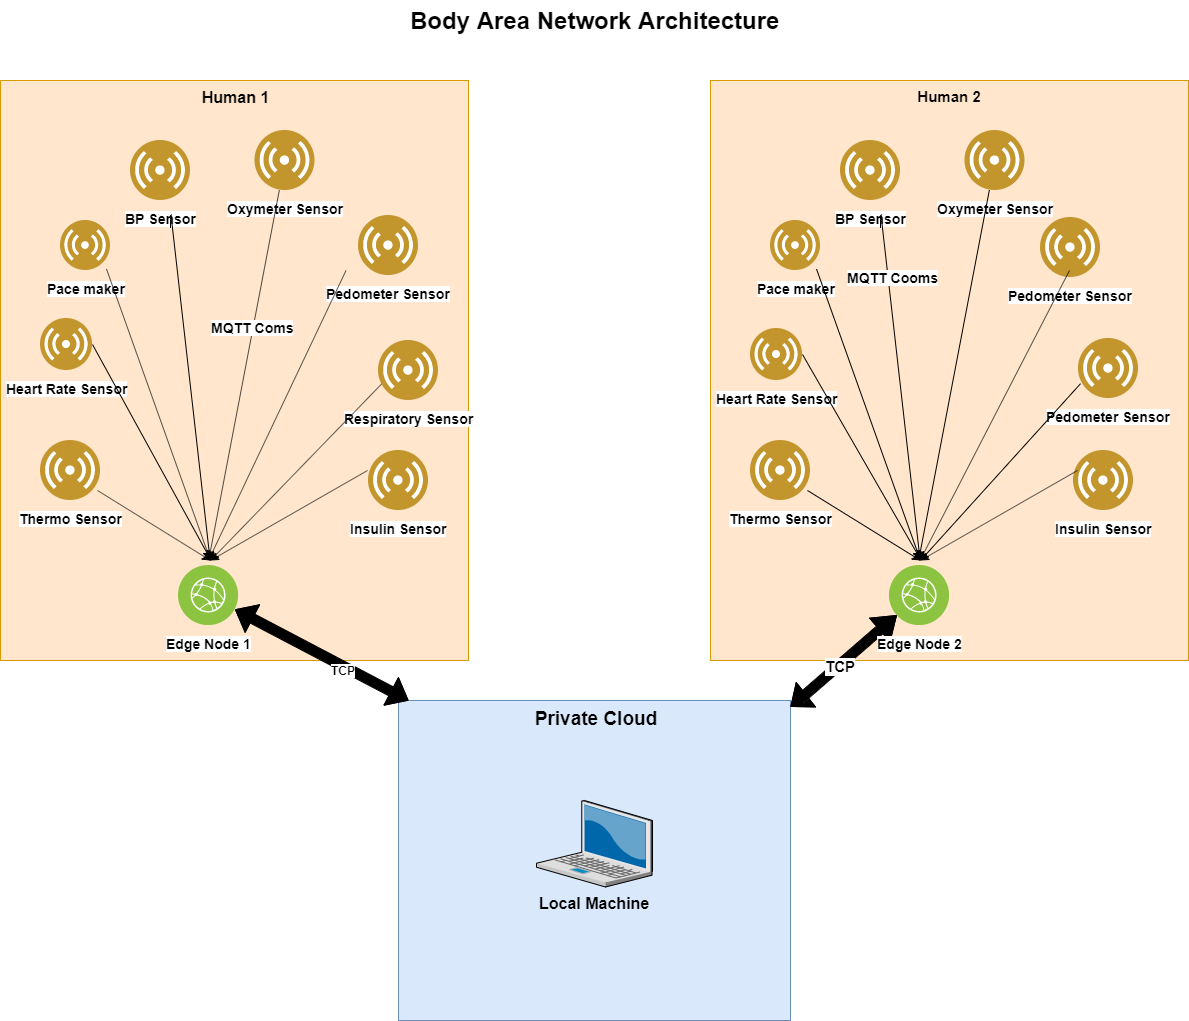

The diagram above was exported from draw.io. Its source (the exported page's mxGraphModel, read from the mxfile embedded in the PNG):
<mxGraphModel dx="1309" dy="687" grid="1" gridSize="10" guides="1" tooltips="1" connect="1" arrows="1" fold="1" page="1" pageScale="1.5" pageWidth="1169" pageHeight="826" background="none" math="0" shadow="0">
  <root>
    <mxCell id="0" style=";html=1;" />
    <mxCell id="1" style=";html=1;" parent="0" />
    <mxCell id="6a7d8f32e03d9370-57" value="&lt;b&gt;&lt;font style=&quot;font-size: 16px&quot;&gt;Human 1&lt;/font&gt;&lt;/b&gt;" style="whiteSpace=wrap;html=1;fillColor=#ffe6cc;fontSize=14;strokeColor=#d79b00;verticalAlign=top;" parent="1" vertex="1">
      <mxGeometry x="232" y="190" width="468" height="580" as="geometry" />
    </mxCell>
    <mxCell id="6a7d8f32e03d9370-60" value="&lt;font size=&quot;1&quot;&gt;&lt;b style=&quot;font-size: 19px&quot;&gt;Private Cloud&lt;/b&gt;&lt;/font&gt;" style="whiteSpace=wrap;html=1;fillColor=#dae8fc;fontSize=14;strokeColor=#6c8ebf;verticalAlign=top;" parent="1" vertex="1">
      <mxGeometry x="630" y="810" width="392" height="320" as="geometry" />
    </mxCell>
    <mxCell id="6a7d8f32e03d9370-62" value="Body Area Network Architecture" style="text;strokeColor=none;fillColor=none;html=1;fontSize=24;fontStyle=1;verticalAlign=middle;align=center;" parent="1" vertex="1">
      <mxGeometry x="395.5" y="110" width="861" height="40" as="geometry" />
    </mxCell>
    <mxCell id="-Ge8_8CFlwCr_dfOg0AG-3" value="&lt;b&gt;&lt;font style=&quot;font-size: 16px&quot;&gt;Local Machine&lt;/font&gt;&lt;/b&gt;" style="verticalLabelPosition=bottom;aspect=fixed;html=1;verticalAlign=top;strokeColor=none;shape=mxgraph.citrix.laptop_2;fillColor=#66B2FF;gradientColor=#0066CC;fontSize=14;" parent="1" vertex="1">
      <mxGeometry x="768" y="910" width="116" height="86.5" as="geometry" />
    </mxCell>
    <mxCell id="-Ge8_8CFlwCr_dfOg0AG-13" value="&lt;font color=&quot;#000000&quot; size=&quot;1&quot;&gt;&lt;b style=&quot;font-size: 14px&quot;&gt;Thermo Sensor&lt;/b&gt;&lt;/font&gt;" style="aspect=fixed;perimeter=ellipsePerimeter;html=1;align=center;shadow=0;dashed=0;fontColor=#4277BB;labelBackgroundColor=#ffffff;fontSize=12;spacingTop=3;image;image=img/lib/ibm/users/sensor.svg;" parent="1" vertex="1">
      <mxGeometry x="272" y="550" width="60" height="60" as="geometry" />
    </mxCell>
    <mxCell id="-Ge8_8CFlwCr_dfOg0AG-14" value="&lt;font color=&quot;#000000&quot; size=&quot;1&quot;&gt;&lt;b style=&quot;font-size: 14px&quot;&gt;Heart Rate Sensor&lt;/b&gt;&lt;/font&gt;" style="aspect=fixed;perimeter=ellipsePerimeter;html=1;align=center;shadow=0;dashed=0;fontColor=#4277BB;labelBackgroundColor=#ffffff;fontSize=12;spacingTop=3;image;image=img/lib/ibm/users/sensor.svg;" parent="1" vertex="1">
      <mxGeometry x="272" y="428" width="52" height="52" as="geometry" />
    </mxCell>
    <mxCell id="-Ge8_8CFlwCr_dfOg0AG-17" value="&lt;font color=&quot;#000000&quot; size=&quot;1&quot;&gt;&lt;b style=&quot;font-size: 14px&quot;&gt;Pace maker&lt;/b&gt;&lt;/font&gt;" style="aspect=fixed;perimeter=ellipsePerimeter;html=1;align=center;shadow=0;dashed=0;fontColor=#4277BB;labelBackgroundColor=#ffffff;fontSize=12;spacingTop=3;image;image=img/lib/ibm/users/sensor.svg;" parent="1" vertex="1">
      <mxGeometry x="292" y="330" width="50" height="50" as="geometry" />
    </mxCell>
    <mxCell id="-Ge8_8CFlwCr_dfOg0AG-18" value="&lt;b&gt;&lt;font color=&quot;#000000&quot; style=&quot;font-size: 14px&quot;&gt;BP Sensor&lt;/font&gt;&lt;/b&gt;" style="aspect=fixed;perimeter=ellipsePerimeter;html=1;align=center;shadow=0;dashed=0;fontColor=#4277BB;labelBackgroundColor=#ffffff;fontSize=12;spacingTop=3;image;image=img/lib/ibm/users/sensor.svg;" parent="1" vertex="1">
      <mxGeometry x="362" y="250" width="60" height="60" as="geometry" />
    </mxCell>
    <mxCell id="-Ge8_8CFlwCr_dfOg0AG-19" value="&lt;b&gt;&lt;font color=&quot;#000000&quot; style=&quot;font-size: 14px&quot;&gt;Oxymeter Sensor&lt;/font&gt;&lt;/b&gt;" style="aspect=fixed;perimeter=ellipsePerimeter;html=1;align=center;shadow=0;dashed=0;fontColor=#4277BB;labelBackgroundColor=#ffffff;fontSize=12;spacingTop=3;image;image=img/lib/ibm/users/sensor.svg;" parent="1" vertex="1">
      <mxGeometry x="486.5" y="240" width="60" height="60" as="geometry" />
    </mxCell>
    <mxCell id="-Ge8_8CFlwCr_dfOg0AG-20" value="&lt;b&gt;&lt;font color=&quot;#000000&quot; style=&quot;font-size: 14px&quot;&gt;Pedometer Sensor&lt;/font&gt;&lt;/b&gt;" style="aspect=fixed;perimeter=ellipsePerimeter;html=1;align=center;shadow=0;dashed=0;fontColor=#4277BB;labelBackgroundColor=#ffffff;fontSize=12;spacingTop=3;image;image=img/lib/ibm/users/sensor.svg;" parent="1" vertex="1">
      <mxGeometry x="590" y="325" width="60" height="60" as="geometry" />
    </mxCell>
    <mxCell id="-Ge8_8CFlwCr_dfOg0AG-21" value="&lt;b&gt;&lt;font color=&quot;#000000&quot; style=&quot;font-size: 14px&quot;&gt;Respiratory Sensor&lt;/font&gt;&lt;/b&gt;" style="aspect=fixed;perimeter=ellipsePerimeter;html=1;align=center;shadow=0;dashed=0;fontColor=#4277BB;labelBackgroundColor=#ffffff;fontSize=12;spacingTop=3;image;image=img/lib/ibm/users/sensor.svg;" parent="1" vertex="1">
      <mxGeometry x="610" y="450" width="60" height="60" as="geometry" />
    </mxCell>
    <mxCell id="-Ge8_8CFlwCr_dfOg0AG-22" value="&lt;b&gt;&lt;font color=&quot;#000000&quot; style=&quot;font-size: 14px&quot;&gt;Insulin Sensor&lt;/font&gt;&lt;/b&gt;" style="aspect=fixed;perimeter=ellipsePerimeter;html=1;align=center;shadow=0;dashed=0;fontColor=#4277BB;labelBackgroundColor=#ffffff;fontSize=12;spacingTop=3;image;image=img/lib/ibm/users/sensor.svg;" parent="1" vertex="1">
      <mxGeometry x="600" y="560" width="60" height="60" as="geometry" />
    </mxCell>
    <mxCell id="-Ge8_8CFlwCr_dfOg0AG-28" value="" style="endArrow=classic;html=1;" parent="1" edge="1">
      <mxGeometry width="50" height="50" relative="1" as="geometry">
        <mxPoint x="329" y="600" as="sourcePoint" />
        <mxPoint x="442" y="670" as="targetPoint" />
      </mxGeometry>
    </mxCell>
    <mxCell id="-Ge8_8CFlwCr_dfOg0AG-29" value="" style="endArrow=classic;html=1;entryX=0.384;entryY=0.539;entryDx=0;entryDy=0;entryPerimeter=0;exitX=1;exitY=0.5;exitDx=0;exitDy=0;" parent="1" source="-Ge8_8CFlwCr_dfOg0AG-14" edge="1">
      <mxGeometry width="50" height="50" relative="1" as="geometry">
        <mxPoint x="335.5" y="490" as="sourcePoint" />
        <mxPoint x="441.78" y="668.453" as="targetPoint" />
      </mxGeometry>
    </mxCell>
    <mxCell id="-Ge8_8CFlwCr_dfOg0AG-30" value="" style="endArrow=classic;html=1;exitX=0.92;exitY=0.97;exitDx=0;exitDy=0;exitPerimeter=0;" parent="1" source="-Ge8_8CFlwCr_dfOg0AG-17" edge="1">
      <mxGeometry width="50" height="50" relative="1" as="geometry">
        <mxPoint x="369" y="409" as="sourcePoint" />
        <mxPoint x="442" y="670" as="targetPoint" />
      </mxGeometry>
    </mxCell>
    <mxCell id="-Ge8_8CFlwCr_dfOg0AG-31" value="" style="endArrow=classic;html=1;entryX=0.384;entryY=0.559;entryDx=0;entryDy=0;entryPerimeter=0;" parent="1" edge="1">
      <mxGeometry width="50" height="50" relative="1" as="geometry">
        <mxPoint x="402" y="337.5" as="sourcePoint" />
        <mxPoint x="441.78" y="670.9929999999999" as="targetPoint" />
        <Array as="points">
          <mxPoint x="402" y="320" />
        </Array>
      </mxGeometry>
    </mxCell>
    <mxCell id="-Ge8_8CFlwCr_dfOg0AG-34" value="" style="endArrow=classic;html=1;entryX=0.376;entryY=0.539;entryDx=0;entryDy=0;entryPerimeter=0;" parent="1" source="-Ge8_8CFlwCr_dfOg0AG-19" edge="1">
      <mxGeometry width="50" height="50" relative="1" as="geometry">
        <mxPoint x="506.5" y="340" as="sourcePoint" />
        <mxPoint x="440.41999999999985" y="668.453" as="targetPoint" />
      </mxGeometry>
    </mxCell>
    <mxCell id="gS59c4xEt5PnbeJxIj7O-1" value="&lt;b&gt;&lt;font style=&quot;font-size: 14px&quot;&gt;MQTT Coms&lt;/font&gt;&lt;/b&gt;" style="text;html=1;resizable=0;points=[];align=center;verticalAlign=middle;labelBackgroundColor=#ffffff;" vertex="1" connectable="0" parent="-Ge8_8CFlwCr_dfOg0AG-34">
      <mxGeometry x="-0.2536" y="-1" relative="1" as="geometry">
        <mxPoint as="offset" />
      </mxGeometry>
    </mxCell>
    <mxCell id="-Ge8_8CFlwCr_dfOg0AG-35" value="" style="endArrow=classic;html=1;" parent="1" edge="1">
      <mxGeometry width="50" height="50" relative="1" as="geometry">
        <mxPoint x="577.5" y="380" as="sourcePoint" />
        <mxPoint x="440" y="670" as="targetPoint" />
      </mxGeometry>
    </mxCell>
    <mxCell id="-Ge8_8CFlwCr_dfOg0AG-36" value="" style="endArrow=classic;html=1;exitX=0;exitY=0.75;exitDx=0;exitDy=0;" parent="1" source="-Ge8_8CFlwCr_dfOg0AG-21" edge="1">
      <mxGeometry width="50" height="50" relative="1" as="geometry">
        <mxPoint x="579.5" y="498" as="sourcePoint" />
        <mxPoint x="442" y="670" as="targetPoint" />
      </mxGeometry>
    </mxCell>
    <mxCell id="-Ge8_8CFlwCr_dfOg0AG-37" value="" style="endArrow=classic;html=1;" parent="1" edge="1">
      <mxGeometry width="50" height="50" relative="1" as="geometry">
        <mxPoint x="599" y="580" as="sourcePoint" />
        <mxPoint x="442" y="670" as="targetPoint" />
      </mxGeometry>
    </mxCell>
    <mxCell id="-Ge8_8CFlwCr_dfOg0AG-59" value="&lt;font style=&quot;font-size: 15px&quot;&gt;&lt;b&gt;Human 2&lt;/b&gt;&lt;/font&gt;" style="whiteSpace=wrap;html=1;fillColor=#ffe6cc;fontSize=14;strokeColor=#d79b00;verticalAlign=top;" parent="1" vertex="1">
      <mxGeometry x="942" y="190" width="478" height="580" as="geometry" />
    </mxCell>
    <mxCell id="-Ge8_8CFlwCr_dfOg0AG-63" value="&lt;font color=&quot;#000000&quot; size=&quot;1&quot;&gt;&lt;b style=&quot;font-size: 14px&quot;&gt;Thermo Sensor&lt;/b&gt;&lt;/font&gt;" style="aspect=fixed;perimeter=ellipsePerimeter;html=1;align=center;shadow=0;dashed=0;fontColor=#4277BB;labelBackgroundColor=#ffffff;fontSize=12;spacingTop=3;image;image=img/lib/ibm/users/sensor.svg;" parent="1" vertex="1">
      <mxGeometry x="982" y="550" width="60" height="60" as="geometry" />
    </mxCell>
    <mxCell id="-Ge8_8CFlwCr_dfOg0AG-64" value="&lt;font color=&quot;#000000&quot; size=&quot;1&quot;&gt;&lt;b style=&quot;font-size: 14px&quot;&gt;Heart Rate Sensor&lt;/b&gt;&lt;/font&gt;" style="aspect=fixed;perimeter=ellipsePerimeter;html=1;align=center;shadow=0;dashed=0;fontColor=#4277BB;labelBackgroundColor=#ffffff;fontSize=12;spacingTop=3;image;image=img/lib/ibm/users/sensor.svg;" parent="1" vertex="1">
      <mxGeometry x="982" y="438" width="52" height="52" as="geometry" />
    </mxCell>
    <mxCell id="-Ge8_8CFlwCr_dfOg0AG-65" value="&lt;font color=&quot;#000000&quot; size=&quot;1&quot;&gt;&lt;b style=&quot;font-size: 14px&quot;&gt;Pace maker&lt;/b&gt;&lt;/font&gt;" style="aspect=fixed;perimeter=ellipsePerimeter;html=1;align=center;shadow=0;dashed=0;fontColor=#4277BB;labelBackgroundColor=#ffffff;fontSize=12;spacingTop=3;image;image=img/lib/ibm/users/sensor.svg;" parent="1" vertex="1">
      <mxGeometry x="1002" y="330" width="50" height="50" as="geometry" />
    </mxCell>
    <mxCell id="-Ge8_8CFlwCr_dfOg0AG-66" value="&lt;b&gt;&lt;font color=&quot;#000000&quot; style=&quot;font-size: 14px&quot;&gt;BP Sensor&lt;/font&gt;&lt;/b&gt;" style="aspect=fixed;perimeter=ellipsePerimeter;html=1;align=center;shadow=0;dashed=0;fontColor=#4277BB;labelBackgroundColor=#ffffff;fontSize=12;spacingTop=3;image;image=img/lib/ibm/users/sensor.svg;" parent="1" vertex="1">
      <mxGeometry x="1072" y="250" width="60" height="60" as="geometry" />
    </mxCell>
    <mxCell id="-Ge8_8CFlwCr_dfOg0AG-67" value="&lt;b&gt;&lt;font color=&quot;#000000&quot; style=&quot;font-size: 14px&quot;&gt;Oxymeter Sensor&lt;/font&gt;&lt;/b&gt;" style="aspect=fixed;perimeter=ellipsePerimeter;html=1;align=center;shadow=0;dashed=0;fontColor=#4277BB;labelBackgroundColor=#ffffff;fontSize=12;spacingTop=3;image;image=img/lib/ibm/users/sensor.svg;" parent="1" vertex="1">
      <mxGeometry x="1196.5" y="240" width="60" height="60" as="geometry" />
    </mxCell>
    <mxCell id="-Ge8_8CFlwCr_dfOg0AG-68" value="&lt;b&gt;&lt;font color=&quot;#000000&quot; style=&quot;font-size: 14px&quot;&gt;Pedometer Sensor&lt;/font&gt;&lt;/b&gt;" style="aspect=fixed;perimeter=ellipsePerimeter;html=1;align=center;shadow=0;dashed=0;fontColor=#4277BB;labelBackgroundColor=#ffffff;fontSize=12;spacingTop=3;image;image=img/lib/ibm/users/sensor.svg;" parent="1" vertex="1">
      <mxGeometry x="1272" y="327" width="60" height="60" as="geometry" />
    </mxCell>
    <mxCell id="-Ge8_8CFlwCr_dfOg0AG-102" value="&lt;b&gt;&lt;font color=&quot;#000000&quot; style=&quot;font-size: 14px&quot;&gt;Pedometer Sensor&lt;/font&gt;&lt;/b&gt;" style="aspect=fixed;perimeter=ellipsePerimeter;html=1;align=center;shadow=0;dashed=0;fontColor=#4277BB;labelBackgroundColor=#ffffff;fontSize=12;spacingTop=3;image;image=img/lib/ibm/users/sensor.svg;" parent="1" vertex="1">
      <mxGeometry x="1310" y="448" width="60" height="60" as="geometry" />
    </mxCell>
    <mxCell id="-Ge8_8CFlwCr_dfOg0AG-70" value="&lt;b&gt;&lt;font color=&quot;#000000&quot; style=&quot;font-size: 14px&quot;&gt;Insulin Sensor&lt;/font&gt;&lt;/b&gt;" style="aspect=fixed;perimeter=ellipsePerimeter;html=1;align=center;shadow=0;dashed=0;fontColor=#4277BB;labelBackgroundColor=#ffffff;fontSize=12;spacingTop=3;image;image=img/lib/ibm/users/sensor.svg;" parent="1" vertex="1">
      <mxGeometry x="1305" y="560" width="60" height="60" as="geometry" />
    </mxCell>
    <mxCell id="-Ge8_8CFlwCr_dfOg0AG-71" value="" style="endArrow=classic;html=1;" parent="1" edge="1">
      <mxGeometry width="50" height="50" relative="1" as="geometry">
        <mxPoint x="1039" y="600" as="sourcePoint" />
        <mxPoint x="1152" y="670" as="targetPoint" />
      </mxGeometry>
    </mxCell>
    <mxCell id="-Ge8_8CFlwCr_dfOg0AG-72" value="" style="endArrow=classic;html=1;entryX=0.384;entryY=0.539;entryDx=0;entryDy=0;entryPerimeter=0;exitX=1;exitY=0.5;exitDx=0;exitDy=0;" parent="1" source="-Ge8_8CFlwCr_dfOg0AG-64" edge="1">
      <mxGeometry width="50" height="50" relative="1" as="geometry">
        <mxPoint x="1045.5" y="490" as="sourcePoint" />
        <mxPoint x="1151.78" y="668.453" as="targetPoint" />
      </mxGeometry>
    </mxCell>
    <mxCell id="-Ge8_8CFlwCr_dfOg0AG-73" value="" style="endArrow=classic;html=1;exitX=0.92;exitY=0.97;exitDx=0;exitDy=0;exitPerimeter=0;" parent="1" source="-Ge8_8CFlwCr_dfOg0AG-65" edge="1">
      <mxGeometry width="50" height="50" relative="1" as="geometry">
        <mxPoint x="1079" y="409" as="sourcePoint" />
        <mxPoint x="1152" y="670" as="targetPoint" />
      </mxGeometry>
    </mxCell>
    <mxCell id="-Ge8_8CFlwCr_dfOg0AG-74" value="" style="endArrow=classic;html=1;entryX=0.384;entryY=0.559;entryDx=0;entryDy=0;entryPerimeter=0;" parent="1" edge="1">
      <mxGeometry width="50" height="50" relative="1" as="geometry">
        <mxPoint x="1112" y="337.5" as="sourcePoint" />
        <mxPoint x="1151.78" y="670.9929999999999" as="targetPoint" />
        <Array as="points">
          <mxPoint x="1112" y="320" />
        </Array>
      </mxGeometry>
    </mxCell>
    <mxCell id="gS59c4xEt5PnbeJxIj7O-3" value="&lt;b&gt;&lt;font style=&quot;font-size: 14px&quot;&gt;MQTT Cooms&lt;/font&gt;&lt;/b&gt;" style="text;html=1;resizable=0;points=[];align=center;verticalAlign=middle;labelBackgroundColor=#ffffff;" vertex="1" connectable="0" parent="-Ge8_8CFlwCr_dfOg0AG-74">
      <mxGeometry x="-0.5429" y="4" relative="1" as="geometry">
        <mxPoint as="offset" />
      </mxGeometry>
    </mxCell>
    <mxCell id="-Ge8_8CFlwCr_dfOg0AG-75" value="" style="endArrow=classic;html=1;entryX=0.376;entryY=0.539;entryDx=0;entryDy=0;entryPerimeter=0;" parent="1" source="-Ge8_8CFlwCr_dfOg0AG-67" edge="1">
      <mxGeometry width="50" height="50" relative="1" as="geometry">
        <mxPoint x="1216.5" y="340" as="sourcePoint" />
        <mxPoint x="1150.42" y="668.453" as="targetPoint" />
      </mxGeometry>
    </mxCell>
    <mxCell id="-Ge8_8CFlwCr_dfOg0AG-76" value="" style="endArrow=classic;html=1;" parent="1" edge="1">
      <mxGeometry width="50" height="50" relative="1" as="geometry">
        <mxPoint x="1301" y="380" as="sourcePoint" />
        <mxPoint x="1151.5" y="670" as="targetPoint" />
      </mxGeometry>
    </mxCell>
    <mxCell id="-Ge8_8CFlwCr_dfOg0AG-77" value="" style="endArrow=classic;html=1;exitX=0;exitY=0.75;exitDx=0;exitDy=0;" parent="1" edge="1">
      <mxGeometry width="50" height="50" relative="1" as="geometry">
        <mxPoint x="1312.0429745204274" y="493.16505895514024" as="sourcePoint" />
        <mxPoint x="1152" y="670" as="targetPoint" />
      </mxGeometry>
    </mxCell>
    <mxCell id="-Ge8_8CFlwCr_dfOg0AG-78" value="" style="endArrow=classic;html=1;" parent="1" edge="1">
      <mxGeometry width="50" height="50" relative="1" as="geometry">
        <mxPoint x="1309" y="580" as="sourcePoint" />
        <mxPoint x="1152" y="670" as="targetPoint" />
      </mxGeometry>
    </mxCell>
    <mxCell id="-Ge8_8CFlwCr_dfOg0AG-97" value="" style="shape=flexArrow;endArrow=classic;startArrow=classic;html=1;fillColor=#000000;" parent="1" source="-Ge8_8CFlwCr_dfOg0AG-104" target="6a7d8f32e03d9370-60" edge="1">
      <mxGeometry width="50" height="50" relative="1" as="geometry">
        <mxPoint x="436.5" y="900" as="sourcePoint" />
        <mxPoint x="486.5" y="850" as="targetPoint" />
        <Array as="points">
          <mxPoint x="640" y="810" />
        </Array>
      </mxGeometry>
    </mxCell>
    <mxCell id="-Ge8_8CFlwCr_dfOg0AG-107" value="&lt;b&gt;TCP&lt;/b&gt;" style="text;html=1;resizable=0;points=[];align=center;verticalAlign=middle;labelBackgroundColor=#ffffff;" parent="-Ge8_8CFlwCr_dfOg0AG-97" vertex="1" connectable="0">
      <mxGeometry x="1" y="73" relative="1" as="geometry">
        <mxPoint x="-66" y="-31" as="offset" />
      </mxGeometry>
    </mxCell>
    <mxCell id="-Ge8_8CFlwCr_dfOg0AG-99" value="" style="shape=flexArrow;endArrow=classic;startArrow=classic;html=1;fillColor=#000000;spacing=0;endSize=7;" parent="1" source="6a7d8f32e03d9370-60" target="-Ge8_8CFlwCr_dfOg0AG-106" edge="1">
      <mxGeometry width="50" height="50" relative="1" as="geometry">
        <mxPoint x="801" y="1060" as="sourcePoint" />
        <mxPoint x="1141" y="780" as="targetPoint" />
        <Array as="points">
          <mxPoint x="1030" y="810" />
        </Array>
      </mxGeometry>
    </mxCell>
    <mxCell id="-Ge8_8CFlwCr_dfOg0AG-108" value="&lt;b&gt;&lt;font style=&quot;font-size: 15px&quot;&gt;TCP&lt;/font&gt;&lt;/b&gt;" style="text;html=1;resizable=0;points=[];align=center;verticalAlign=middle;labelBackgroundColor=#ffffff;" parent="-Ge8_8CFlwCr_dfOg0AG-99" vertex="1" connectable="0">
      <mxGeometry x="-0.0765" y="-1" relative="1" as="geometry">
        <mxPoint as="offset" />
      </mxGeometry>
    </mxCell>
    <mxCell id="-Ge8_8CFlwCr_dfOg0AG-104" value="&lt;font color=&quot;#000000&quot; size=&quot;1&quot;&gt;&lt;b style=&quot;font-size: 14px&quot;&gt;Edge Node 1&lt;/b&gt;&lt;/font&gt;" style="aspect=fixed;perimeter=ellipsePerimeter;html=1;align=center;shadow=0;dashed=0;fontColor=#4277BB;labelBackgroundColor=#ffffff;fontSize=12;spacingTop=3;image;image=img/lib/ibm/infrastructure/edge_services.svg;fillColor=#7EA6E0;" parent="1" vertex="1">
      <mxGeometry x="410" y="675" width="60" height="60" as="geometry" />
    </mxCell>
    <mxCell id="-Ge8_8CFlwCr_dfOg0AG-106" value="&lt;font color=&quot;#000000&quot; size=&quot;1&quot;&gt;&lt;b style=&quot;font-size: 14px&quot;&gt;Edge Node 2&lt;/b&gt;&lt;/font&gt;" style="aspect=fixed;perimeter=ellipsePerimeter;html=1;align=center;shadow=0;dashed=0;fontColor=#4277BB;labelBackgroundColor=#ffffff;fontSize=12;spacingTop=3;image;image=img/lib/ibm/infrastructure/edge_services.svg;fillColor=#7EA6E0;" parent="1" vertex="1">
      <mxGeometry x="1121" y="675" width="60" height="60" as="geometry" />
    </mxCell>
  </root>
</mxGraphModel>